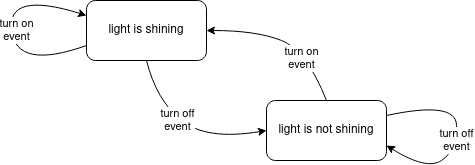

The diagram above was exported from draw.io. Its source (the exported page's mxGraphModel, read from the mxfile embedded in the PNG):
<mxGraphModel dx="813" dy="398" grid="1" gridSize="10" guides="1" tooltips="1" connect="1" arrows="1" fold="1" page="1" pageScale="1" pageWidth="850" pageHeight="1100" math="0" shadow="0">
  <root>
    <mxCell id="0" />
    <mxCell id="1" parent="0" />
    <mxCell id="tj8835yf7yiEWnmMnKdN-1" value="&lt;div&gt;light is shining&lt;/div&gt;" style="rounded=1;whiteSpace=wrap;html=1;" vertex="1" parent="1">
      <mxGeometry x="230" y="310" width="120" height="60" as="geometry" />
    </mxCell>
    <mxCell id="tj8835yf7yiEWnmMnKdN-2" value="&lt;div&gt;light is not shining&lt;/div&gt;" style="rounded=1;whiteSpace=wrap;html=1;" vertex="1" parent="1">
      <mxGeometry x="410" y="410" width="120" height="60" as="geometry" />
    </mxCell>
    <mxCell id="tj8835yf7yiEWnmMnKdN-4" value="" style="curved=1;endArrow=classic;html=1;rounded=0;entryX=0;entryY=0.5;entryDx=0;entryDy=0;exitX=0.5;exitY=1;exitDx=0;exitDy=0;" edge="1" parent="1" source="tj8835yf7yiEWnmMnKdN-1" target="tj8835yf7yiEWnmMnKdN-2">
      <mxGeometry width="50" height="50" relative="1" as="geometry">
        <mxPoint x="250" y="430" as="sourcePoint" />
        <mxPoint x="340" y="410" as="targetPoint" />
        <Array as="points">
          <mxPoint x="300" y="410" />
          <mxPoint x="350" y="450" />
        </Array>
      </mxGeometry>
    </mxCell>
    <mxCell id="tj8835yf7yiEWnmMnKdN-5" value="&lt;div&gt;turn off&lt;/div&gt;&lt;div&gt;event&lt;/div&gt;" style="edgeLabel;html=1;align=center;verticalAlign=middle;resizable=0;points=[];" vertex="1" connectable="0" parent="tj8835yf7yiEWnmMnKdN-4">
      <mxGeometry x="0.1609" y="5" relative="1" as="geometry">
        <mxPoint x="-26" y="-11" as="offset" />
      </mxGeometry>
    </mxCell>
    <mxCell id="tj8835yf7yiEWnmMnKdN-6" value="" style="curved=1;endArrow=classic;html=1;rounded=0;entryX=1;entryY=0.5;entryDx=0;entryDy=0;exitX=0.5;exitY=0;exitDx=0;exitDy=0;" edge="1" parent="1" source="tj8835yf7yiEWnmMnKdN-2" target="tj8835yf7yiEWnmMnKdN-1">
      <mxGeometry width="50" height="50" relative="1" as="geometry">
        <mxPoint x="420" y="420" as="sourcePoint" />
        <mxPoint x="470" y="370" as="targetPoint" />
        <Array as="points">
          <mxPoint x="450" y="360" />
          <mxPoint x="400" y="340" />
        </Array>
      </mxGeometry>
    </mxCell>
    <mxCell id="tj8835yf7yiEWnmMnKdN-7" value="&lt;div&gt;turn on&lt;/div&gt;&lt;div&gt;event&lt;br&gt;&lt;/div&gt;" style="edgeLabel;html=1;align=center;verticalAlign=middle;resizable=0;points=[];" vertex="1" connectable="0" parent="tj8835yf7yiEWnmMnKdN-6">
      <mxGeometry x="-0.383" y="8" relative="1" as="geometry">
        <mxPoint as="offset" />
      </mxGeometry>
    </mxCell>
    <mxCell id="tj8835yf7yiEWnmMnKdN-8" value="" style="curved=1;endArrow=classic;html=1;rounded=0;entryX=1;entryY=0.75;entryDx=0;entryDy=0;exitX=1;exitY=0.25;exitDx=0;exitDy=0;" edge="1" parent="1" source="tj8835yf7yiEWnmMnKdN-2" target="tj8835yf7yiEWnmMnKdN-2">
      <mxGeometry width="50" height="50" relative="1" as="geometry">
        <mxPoint x="530" y="440" as="sourcePoint" />
        <mxPoint x="580" y="390" as="targetPoint" />
        <Array as="points">
          <mxPoint x="600" y="410" />
          <mxPoint x="600" y="460" />
          <mxPoint x="570" y="480" />
        </Array>
      </mxGeometry>
    </mxCell>
    <mxCell id="tj8835yf7yiEWnmMnKdN-9" value="&lt;div&gt;turn off&lt;/div&gt;&lt;div&gt;event&lt;br&gt;&lt;/div&gt;" style="edgeLabel;html=1;align=center;verticalAlign=middle;resizable=0;points=[];" vertex="1" connectable="0" parent="tj8835yf7yiEWnmMnKdN-8">
      <mxGeometry x="0.4604" y="-8" relative="1" as="geometry">
        <mxPoint x="28" y="-19" as="offset" />
      </mxGeometry>
    </mxCell>
    <mxCell id="tj8835yf7yiEWnmMnKdN-12" value="" style="curved=1;endArrow=classic;html=1;rounded=0;entryX=0;entryY=0.25;entryDx=0;entryDy=0;exitX=0;exitY=0.75;exitDx=0;exitDy=0;" edge="1" parent="1" source="tj8835yf7yiEWnmMnKdN-1" target="tj8835yf7yiEWnmMnKdN-1">
      <mxGeometry width="50" height="50" relative="1" as="geometry">
        <mxPoint x="120" y="340" as="sourcePoint" />
        <mxPoint x="170" y="290" as="targetPoint" />
        <Array as="points">
          <mxPoint x="160" y="380" />
          <mxPoint x="150" y="300" />
        </Array>
      </mxGeometry>
    </mxCell>
    <mxCell id="tj8835yf7yiEWnmMnKdN-13" value="&lt;div&gt;turn on&lt;/div&gt;&lt;div&gt;event&lt;br&gt;&lt;/div&gt;" style="edgeLabel;html=1;align=center;verticalAlign=middle;resizable=0;points=[];" vertex="1" connectable="0" parent="tj8835yf7yiEWnmMnKdN-12">
      <mxGeometry x="-0.5711" y="-5" relative="1" as="geometry">
        <mxPoint x="-20" y="-28" as="offset" />
      </mxGeometry>
    </mxCell>
  </root>
</mxGraphModel>